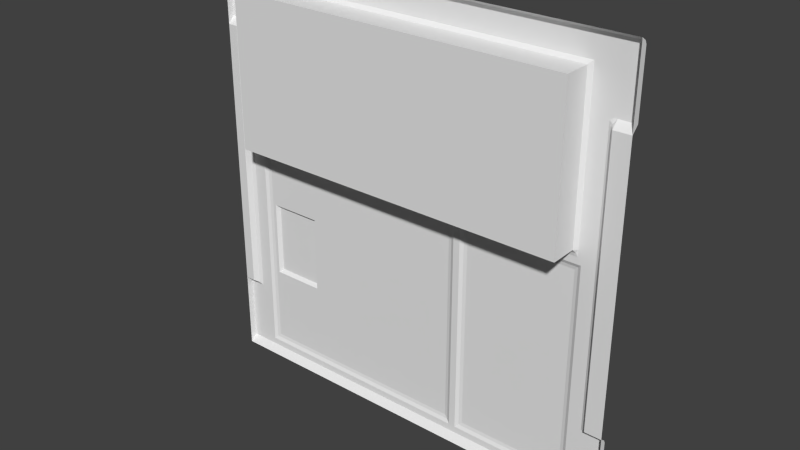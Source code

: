 # Source: sci2_3.blend  (saved by Blender 2.76.0; exported with 4.5.12 LTS)
import bpy
from mathutils import Matrix  # noqa: F401  (used for matrix-valued properties, if any)

bpy.ops.wm.read_factory_settings(use_empty=True)
scene = bpy.context.scene
scene.name = 'Scene'

# ---- collections
col_collection_1 = bpy.data.collections.new('Collection 1'); scene.collection.children.link(col_collection_1)

# ---- materials (node trees are filled in below, after node groups)
mat_sci1_1 = bpy.data.materials.new('sci1_1')
mat_sci1_1.alpha_threshold = 0.0
mat_sci1_1.use_transparent_shadow = False
mat_sci1_1.roughness = 0.5
mat_sci1_1.specular_intensity = 0.0

# ---- material node trees

# ---- world
world_world = bpy.data.worlds.new('World'); scene.world = world_world
world_world.color = (0.05088, 0.05088, 0.05088)
world_world.use_sun_shadow = False
world_world.sun_shadow_jitter_overblur = 0.0
world_world.cycles.sampling_method = 'MANUAL'
world_world.cycles.sample_map_resolution = 256

# ---- meshes
me_sci1_1_001 = bpy.data.meshes.new('sci1_1.001')
me_sci1_1_001.from_pydata([(1.28, -1.28, -1.28), (-1.28, -1.28, 0.8401), (1.28, -1.24, -0.8402), (1.28, -1.25, -0.8201), (1.28, -1.24, -1.24), (-1.28, -1.24, 0.8801), (-1.28, -1.25, 1.26), (-1.28, -1.24, 1.24), (-1.28, -1.28, 1.28), (1.28, -1.28, 0.8401), (1.28, -1.28, 1.28), (1.28, -1.24, 1.24), (1.28, -1.25, 1.26), (1.28, -1.24, 0.8801), (-1.28, -1.24, -1.24), (-1.28, -1.25, -0.8201), (-1.28, -1.24, -0.8402), (-1.28, -1.28, -1.28), (1.28, -1.28, -0.8), (-1.28, -1.28, -0.8), (-1.22, -1.28, -0.8), (-1.22, -1.24, 0.8801), (-1.22, -1.28, 0.8401), (-1.18, -1.24, -0.8201), (-1.18, -1.24, -0.8402), (-1.18, -1.24, 0.8801), (-1.18, -1.24, 0.8401), (1.18, -1.25, -0.8201), (1.18, -1.24, 0.8801), (1.18, -1.28, 0.8401), (1.18, -1.28, -0.8), (-1.08, -1.24, 0.8401), (-1.08, -1.24, 1.12), (-1.08, -1.24, 0.18), (-1.08, -1.24, 0.14), (-1.1, -1.24, -0.8201), (-1.1, -1.24, -1.2), (-1.1, -1.24, -0.8402), (-1.1, -1.24, 0.1), (-1.08, -1.23, 0.08006), (-1.08, -1.24, 0.16), (-1.2, -1.25, -0.8201), (-1.2, -1.24, 0.8801), (-1.2, -1.25, 0.8401), (1.14, -1.24, -0.8201), (1.16, -1.25, -0.8201), (1.14, -1.24, -0.8402), (1.16, -1.24, -0.8402), (1.14, -1.24, 0.8801), (1.16, -1.24, 0.8801), (1.14, -1.24, 0.8401), (1.16, -1.25, 0.8401), (1.04, -1.24, 0.8401), (1.04, -1.24, 1.12), (1.04, -1.24, 0.18), (1.04, -1.24, 0.14), (1.04, -1.23, 0.08006), (1.04, -1.24, 0.16), (1.02, -1.226, -1.16), (1.02, -1.26, 0.18), (1.02, -1.24, 0.14), (1.02, -1.226, 0.06005), (1.02, -1.245, 0.16), (1.02, -1.26, 1.1), (-1.06, -1.226, -0.8), (-1.06, -1.226, -1.16), (-1.06, -1.26, 0.18), (-1.06, -1.24, 0.14), (-1.06, -1.226, 0.06005), (-1.06, -1.245, 0.16), (-1.06, -1.26, 1.1), (0.26, -1.226, -1.16), (0.26, -1.226, 0.06005), (0.38, -1.226, -1.16), (0.38, -1.226, 0.06005), (0.34, -1.24, 0.1), (0.3, -1.24, 0.1), (0.3, -1.24, -1.2), (0.34, -1.24, -1.2), (0.28, -1.23, 0.08006), (0.36, -1.23, 0.08006), (1.06, -1.24, -0.8201), (1.06, -1.24, -1.2), (1.06, -1.24, -0.8402), (0.36, -1.23, -1.18), (0.28, -1.23, -1.18), (1.04, -1.23, -1.18), (-1.08, -1.23, -1.18), (1.06, -1.24, 0.1), (-0.74, -1.206, -0.26), (-1.04, -1.226, 0.06005), (-1.02, -1.206, -0.26), (-0.74, -1.206, -0.68), (-1.02, -1.206, -0.68), (1.16, -1.247, 0.8528), (1.14, -1.24, 0.8663), (1.16, -1.25, -0.8124), (1.149, -1.244, -0.8201), (1.14, -1.24, -0.826), (-1.2, -1.245, 0.8607), (-1.069, -1.243, 0.16), (1.029, -1.243, 0.16), (1.02, -1.42, 1.1), (1.02, -1.42, 0.18), (-1.06, -1.42, 0.18), (-1.06, -1.42, 1.1), (-0.72, -1.226, -0.7), (-0.72, -1.226, -0.24), (-1.04, -1.226, -0.24), (-1.04, -1.226, -0.7)], [], [(8, 6, 7), (2, 18, 0), (19, 15, 16), (11, 10, 9), (32, 5, 7), (11, 53, 7), (1, 5, 21), (43, 26, 23), (82, 86, 83), (47, 2, 4), (79, 39, 76), (53, 63, 32), (21, 42, 99), (29, 30, 51), (31, 26, 25), (24, 23, 35), (104, 105, 103), (69, 67, 100), (98, 97, 47), (31, 25, 32), (72, 71, 106), (83, 81, 98), (11, 13, 28), (22, 1, 21), (3, 27, 30), (24, 37, 36), (12, 6, 10), (63, 59, 102), (98, 46, 83), (9, 29, 28), (38, 40, 34), (26, 31, 33), (32, 7, 53), (70, 105, 66), (73, 74, 58), (82, 78, 86), (39, 64, 87), (22, 21, 99), (56, 61, 80), (51, 50, 94), (30, 96, 51), (76, 38, 67), (54, 59, 52), (97, 98, 44), (100, 34, 40), (4, 14, 77), (90, 39, 79), (90, 68, 39), (38, 23, 26), (35, 39, 87), (1, 8, 7), (14, 36, 77), (64, 109, 106), (38, 26, 33), (24, 16, 41), (20, 22, 43), (30, 29, 9), (44, 81, 88), (47, 46, 98), (20, 19, 1), (38, 35, 23), (71, 65, 106), (41, 20, 43), (107, 108, 90), (44, 50, 96), (88, 75, 60), (76, 60, 75), (66, 69, 100), (28, 49, 53), (109, 93, 106), (2, 3, 18), (33, 31, 66), (78, 84, 86), (6, 8, 10), (84, 73, 58), (87, 65, 71), (25, 99, 42), (41, 15, 20), (14, 4, 0), (6, 12, 11), (16, 14, 17), (87, 36, 37), (76, 67, 60), (95, 50, 52), (88, 56, 75), (22, 20, 1), (78, 4, 77), (65, 64, 106), (78, 82, 4), (82, 47, 4), (25, 26, 99), (88, 60, 55), (97, 45, 47), (18, 3, 30), (21, 5, 32), (49, 28, 94), (29, 51, 94), (95, 48, 49), (63, 53, 52), (83, 46, 82), (47, 27, 2), (59, 54, 101), (106, 92, 107), (23, 41, 43), (86, 84, 58), (56, 81, 86), (50, 44, 88), (56, 88, 81), (57, 54, 88), (38, 33, 40), (109, 64, 108), (59, 101, 62), (42, 21, 32), (60, 62, 101), (17, 19, 16), (106, 107, 72), (7, 5, 1), (55, 60, 101), (58, 61, 56), (7, 6, 11), (84, 80, 73), (36, 87, 77), (18, 30, 9), (23, 24, 41), (79, 72, 90), (71, 72, 79), (65, 87, 64), (11, 12, 10), (97, 44, 96), (78, 75, 84), (74, 61, 58), (90, 108, 68), (37, 35, 87), (14, 16, 24), (11, 28, 53), (67, 69, 60), (104, 103, 59), (105, 104, 66), (105, 102, 103), (13, 9, 28), (75, 80, 84), (54, 50, 88), (102, 105, 70), (85, 71, 79), (16, 15, 41), (70, 66, 31), (85, 79, 76), (39, 38, 76), (40, 33, 100), (107, 90, 72), (80, 74, 73), (48, 52, 53), (59, 103, 102), (46, 47, 82), (32, 70, 31), (51, 96, 50), (83, 86, 81), (63, 102, 70), (17, 14, 0), (85, 87, 71), (81, 44, 98), (39, 68, 64), (47, 45, 27), (86, 58, 56), (69, 62, 60), (61, 74, 80), (91, 93, 108), (62, 69, 59), (75, 78, 76), (63, 70, 32), (14, 24, 36), (45, 96, 27), (0, 4, 2), (48, 95, 52), (64, 68, 108), (78, 77, 76), (69, 66, 59), (92, 93, 91), (96, 30, 27), (94, 95, 49), (50, 95, 94), (28, 29, 94), (3, 2, 27), (49, 48, 53), (38, 34, 67), (25, 42, 32), (63, 52, 59), (26, 43, 99), (43, 22, 99), (33, 66, 100), (67, 34, 100), (54, 57, 101), (57, 55, 101), (55, 57, 88), (15, 19, 20), (66, 104, 59), (96, 45, 97), (89, 91, 107), (54, 52, 50), (9, 13, 11), (92, 89, 107), (91, 108, 107), (93, 109, 108), (93, 92, 106), (87, 85, 77), (38, 39, 35), (89, 92, 91), (77, 85, 76), (37, 24, 35), (56, 80, 75)])
_uv = me_sci1_1_001.uv_layers.new(name='UVMap')
_uv.uv.foreach_set('vector', [1.0, 1.0, 1.0, 0.9922, 1.0, 0.9843, 0.0, 0.1718, 0.0, 0.1875, 0.0, 3.016e-07, 1.0, 0.1875, 1.0, 0.1797, 1.0, 0.1718, 0.0, 0.9843, 0.0, 1.0, 0.0, 0.8281, 0.9219, 0.9375, 1.0, 0.8437, 1.0, 0.9843, 0.0, 0.9843, 0.09374, 0.9375, 1.0, 0.9843, 1.0, 0.8281, 1.0, 0.8437, 0.9766, 0.8437, 0.9687, 0.8281, 0.9609, 0.8281, 0.9609, 0.1797, 0.08593, 0.03117, 0.09374, 0.039, 0.08593, 0.1718, 0.04686, 0.1718, 0.0, 0.1718, 0.0, 0.01559, 0.3906, 0.5313, 0.9219, 0.5313, 0.3828, 0.5391, 0.09374, 0.9375, 0.1016, 0.9297, 0.9219, 0.9375, 0.9766, 0.8437, 0.9687, 0.8437, 0.9687, 0.8362, 0.03906, 0.8281, 0.03906, 0.1875, 0.04686, 0.8281, 0.9219, 0.8281, 0.9609, 0.8281, 0.9609, 0.8437, 0.9609, 0.1718, 0.9609, 0.1797, 0.9297, 0.1797, 0.8752, 0.5875, 0.8752, 0.9125, 0.1404, 0.5875, 0.9141, 0.5625, 0.9141, 0.5547, 0.9177, 0.5625, 0.05467, 0.1773, 0.05128, 0.1797, 0.04686, 0.1718, 0.9219, 0.8281, 0.9609, 0.8437, 0.9219, 0.9375, 0.3984, 0.5234, 0.3984, 0.04683, 0.7813, 0.2266, 0.08593, 0.1718, 0.08593, 0.1797, 0.05467, 0.1773, 0.0, 0.9843, 3.535e-11, 0.8437, 0.03906, 0.8437, 0.9766, 0.8281, 1.0, 0.8281, 0.9766, 0.8437, 0.0, 0.1797, 0.03906, 0.1797, 0.03906, 0.1875, 0.9609, 0.1718, 0.9297, 0.1718, 0.9297, 0.03117, 0.0, 0.9922, 1.0, 0.9922, 0.0, 1.0, 0.4997, 0.9125, 0.4997, 0.9089, 0.4997, 0.9125, 0.05467, 0.1773, 0.05467, 0.1718, 0.08593, 0.1718, 0.0, 0.8281, 0.03906, 0.8281, 0.03906, 0.8437, 0.9297, 0.5391, 0.9219, 0.5625, 0.9219, 0.5547, 0.9609, 0.8281, 0.9219, 0.8281, 0.9219, 0.5703, 0.9219, 0.9375, 1.0, 0.9843, 0.09374, 0.9375, 0.5079, 0.9125, 0.5079, 0.9125, 0.5079, 0.9089, 0.3516, 0.04683, 0.3516, 0.5234, 0.1016, 0.04683, 0.08593, 0.03117, 0.3672, 0.03117, 0.09374, 0.039, 0.9219, 0.5313, 0.9141, 0.1875, 0.9219, 0.039, 0.9766, 0.8281, 0.9766, 0.8437, 0.9687, 0.8362, 0.09374, 0.5313, 0.1016, 0.5234, 0.3594, 0.5313, 0.04686, 0.8281, 0.05467, 0.8281, 0.04686, 0.8331, 0.03906, 0.1875, 0.04686, 0.1827, 0.04686, 0.8281, 0.3828, 0.5391, 0.9297, 0.5391, 0.9141, 0.5547, 0.09374, 0.5703, 0.1016, 0.5703, 0.09374, 0.8281, 0.05128, 0.1797, 0.05467, 0.1773, 0.05467, 0.1797, 0.9177, 0.5625, 0.9219, 0.5547, 0.9219, 0.5625, 0.0, 0.01559, 1.0, 0.01559, 0.3828, 0.03117, 0.9062, 0.5234, 0.9219, 0.5313, 0.3906, 0.5313, 0.9062, 0.5234, 0.9141, 0.5234, 0.9219, 0.5313, 0.9297, 0.5391, 0.9609, 0.1797, 0.9609, 0.8281, 0.9297, 0.1797, 0.9219, 0.5313, 0.9219, 0.039, 1.0, 0.8281, 1.0, 1.0, 1.0, 0.9843, 1.0, 0.01559, 0.9297, 0.03117, 0.3828, 0.03117, 0.9141, 0.1875, 0.9062, 0.2266, 0.7813, 0.2266, 0.9297, 0.5391, 0.9609, 0.8281, 0.9219, 0.5703, 0.9609, 0.1718, 1.0, 0.1718, 0.9687, 0.1797, 0.9766, 0.1875, 0.9766, 0.8281, 0.9687, 0.8281, 0.03906, 0.1964, 0.03906, 0.8281, 0.0, 0.8281, 0.05467, 0.1797, 0.08593, 0.1797, 0.08593, 0.5391, 0.04686, 0.1718, 0.05467, 0.1718, 0.05467, 0.1773, 0.9766, 0.1964, 1.0, 0.1964, 1.0, 0.8281, 0.9297, 0.5391, 0.9297, 0.1797, 0.9609, 0.1797, 0.3984, 0.04683, 0.9141, 0.04683, 0.7813, 0.2266, 0.9687, 0.1797, 0.9766, 0.1875, 0.9687, 0.8281, 0.7813, 0.4062, 0.9062, 0.4062, 0.9062, 0.5234, 0.05467, 0.1797, 0.05467, 0.8281, 0.04686, 0.1827, 0.08593, 0.5391, 0.3672, 0.5391, 0.1016, 0.5547, 0.3828, 0.5391, 0.1016, 0.5547, 0.3672, 0.5391, 0.9141, 0.5703, 0.9141, 0.5625, 0.9177, 0.5625, 0.03906, 0.8437, 0.04686, 0.8437, 0.09374, 0.9375, 0.9062, 0.2266, 0.8984, 0.2344, 0.7813, 0.2266, 0.0, 0.1718, 0.0, 0.1797, 0.0, 0.1875, 0.9219, 0.5703, 0.9219, 0.8281, 0.9141, 0.5703, 0.3672, 0.03117, 0.3594, 0.039, 0.09374, 0.039, 1.0, 0.9922, 1.0, 1.0, 0.0, 1.0, 0.3594, 0.039, 0.3516, 0.04683, 0.1016, 0.04683, 0.9219, 0.039, 0.9141, 0.04683, 0.3984, 0.04683, 0.9609, 0.8437, 0.9687, 0.8362, 0.9687, 0.8437, 0.9687, 0.1797, 1.0, 0.1797, 0.9766, 0.1875, 1.0, 0.01559, 0.0, 0.01559, 0.0, 3.016e-07, 1.0, 0.9922, 0.0, 0.9922, 0.0, 0.9843, 1.0, 0.1718, 1.0, 0.01559, 1.0, 0.0, 0.9219, 0.039, 0.9297, 0.03117, 0.9297, 0.1718, 0.3828, 0.5391, 0.9141, 0.5547, 0.1016, 0.5547, 0.05467, 0.8384, 0.05467, 0.8281, 0.09374, 0.8281, 0.08593, 0.5391, 0.09374, 0.5313, 0.3672, 0.5391, 0.9766, 0.8281, 0.9766, 0.1964, 1.0, 0.8281, 0.3672, 0.03117, 0.0, 0.01559, 0.3828, 0.03117, 0.9141, 0.04683, 0.9141, 0.1875, 0.7813, 0.2266, 0.3672, 0.03117, 0.08593, 0.03117, 0.0, 0.01559, 0.08593, 0.03117, 0.04686, 0.1718, 0.0, 0.01559, 0.9609, 0.8437, 0.9609, 0.8281, 0.9687, 0.8362, 0.08593, 0.5391, 0.1016, 0.5547, 0.09374, 0.5547, 0.05128, 0.1797, 0.04686, 0.1797, 0.04686, 0.1718, 0.0, 0.1875, 0.0, 0.1797, 0.03906, 0.1875, 0.9766, 0.8437, 1.0, 0.8437, 0.9219, 0.9375, 0.04686, 0.8437, 0.03906, 0.8437, 0.04686, 0.8331, 0.03906, 0.8281, 0.04686, 0.8281, 0.04686, 0.8331, 0.05467, 0.8384, 0.05467, 0.8437, 0.04686, 0.8437, 0.1016, 0.9297, 0.09374, 0.9375, 0.09374, 0.8281, 0.08593, 0.1718, 0.05467, 0.1718, 0.08593, 0.03117, 0.04686, 0.1718, 0.03906, 0.1797, 0.0, 0.1718, 0.1016, 0.5703, 0.09374, 0.5703, 0.09795, 0.5625, 0.7813, 0.2266, 0.7891, 0.2344, 0.7813, 0.4062, 0.9609, 0.1797, 0.9687, 0.1797, 0.9687, 0.8281, 0.09374, 0.039, 0.3594, 0.039, 0.1016, 0.04683, 0.09374, 0.5313, 0.08593, 0.1797, 0.09374, 0.039, 0.05467, 0.8281, 0.05467, 0.1797, 0.08593, 0.5391, 0.09374, 0.5313, 0.08593, 0.5391, 0.08593, 0.1797, 0.09374, 0.5625, 0.09374, 0.5703, 0.08593, 0.5391, 0.9297, 0.5391, 0.9219, 0.5703, 0.9219, 0.5625, 0.9062, 0.2266, 0.9141, 0.1875, 0.9062, 0.4062, 0.1016, 0.5703, 0.09795, 0.5625, 0.1016, 0.5625, 0.9687, 0.8437, 0.9766, 0.8437, 0.9219, 0.9375, 0.1016, 0.5547, 0.1016, 0.5625, 0.09795, 0.5625, 1.0, 0.0, 1.0, 0.1875, 1.0, 0.1718, 0.7813, 0.2266, 0.7813, 0.4062, 0.3984, 0.5234, 1.0, 0.9843, 1.0, 0.8437, 1.0, 0.8281, 0.09374, 0.5547, 0.1016, 0.5547, 0.09795, 0.5625, 0.1016, 0.04683, 0.1016, 0.5234, 0.09374, 0.5313, 1.0, 0.9843, 1.0, 0.9922, 0.0, 0.9843, 0.3594, 0.039, 0.3594, 0.5313, 0.3516, 0.04683, 0.9297, 0.03117, 0.9219, 0.039, 0.3828, 0.03117, 0.0, 0.1964, 0.03906, 0.1964, 0.0, 0.8281, 0.9609, 0.1797, 0.9609, 0.1718, 0.9687, 0.1797, 0.3906, 0.5313, 0.3984, 0.5234, 0.9062, 0.5234, 0.3984, 0.04683, 0.3984, 0.5234, 0.3906, 0.5313, 0.9141, 0.04683, 0.9219, 0.039, 0.9141, 0.1875, 0.0, 0.9843, 0.0, 0.9922, 0.0, 1.0, 0.05128, 0.1797, 0.05467, 0.1797, 0.04686, 0.1827, 0.3672, 0.03117, 0.3672, 0.5391, 0.3594, 0.039, 0.3516, 0.5234, 0.1016, 0.5234, 0.1016, 0.04683, 0.9062, 0.5234, 0.9062, 0.4062, 0.9141, 0.5234, 0.9297, 0.1718, 0.9297, 0.1797, 0.9219, 0.039, 1.0, 0.01559, 1.0, 0.1718, 0.9609, 0.1718, 0.0, 0.9843, 0.03906, 0.8437, 0.09374, 0.9375, 0.9141, 0.5547, 0.9141, 0.5625, 0.1016, 0.5547, 0.5079, 0.9089, 0.4997, 0.9089, 0.4997, 0.9089, 0.5079, 0.9125, 0.5079, 0.9089, 0.5079, 0.9089, 0.8752, 0.9125, 0.1404, 0.9125, 0.1404, 0.5875, 3.535e-11, 0.8437, 0.0, 0.8281, 0.03906, 0.8437, 0.3672, 0.5391, 0.3594, 0.5313, 0.3594, 0.039, 0.09374, 0.5703, 0.05467, 0.8281, 0.08593, 0.5391, 0.4294, 0.8974, 0.5685, 0.8974, 0.5685, 0.8974, 0.3906, 0.039, 0.3984, 0.04683, 0.3906, 0.5313, 1.0, 0.1718, 1.0, 0.1797, 0.9687, 0.1797, 0.9141, 0.9297, 0.9141, 0.5703, 0.9219, 0.8281, 0.3906, 0.039, 0.3906, 0.5313, 0.3828, 0.5391, 0.9219, 0.5313, 0.9297, 0.5391, 0.3828, 0.5391, 0.9219, 0.5625, 0.9219, 0.5703, 0.9177, 0.5625, 0.7813, 0.4062, 0.9062, 0.5234, 0.3984, 0.5234, 0.3594, 0.5313, 0.3516, 0.5234, 0.3516, 0.04683, 0.05467, 0.8437, 0.09374, 0.8281, 0.09374, 0.9375, 0.4997, 0.9089, 0.4997, 0.9089, 0.4997, 0.9125, 0.05467, 0.1718, 0.04686, 0.1718, 0.08593, 0.03117, 0.9219, 0.9375, 0.9141, 0.9297, 0.9219, 0.8281, 0.04686, 0.8281, 0.04686, 0.1827, 0.05467, 0.8281, 0.08593, 0.1718, 0.09374, 0.039, 0.08593, 0.1797, 0.4294, 0.8974, 0.4294, 0.8974, 0.5685, 0.8974, 1.0, 0.0, 1.0, 0.01559, 0.0, 3.016e-07, 0.3906, 0.039, 0.9219, 0.039, 0.3984, 0.04683, 0.08593, 0.1797, 0.05467, 0.1797, 0.05467, 0.1773, 0.9219, 0.5313, 0.9141, 0.5234, 0.9141, 0.1875, 0.04686, 0.1718, 0.04686, 0.1797, 0.03906, 0.1797, 0.09374, 0.039, 0.1016, 0.04683, 0.09374, 0.5313, 0.9141, 0.5625, 0.1016, 0.5625, 0.1016, 0.5547, 0.1016, 0.5234, 0.3516, 0.5234, 0.3594, 0.5313, 0.8984, 0.3984, 0.8984, 0.2344, 0.9062, 0.4062, 0.1016, 0.5625, 0.9141, 0.5625, 0.1016, 0.5703, 0.3672, 0.5391, 0.3672, 0.03117, 0.3828, 0.5391, 0.1016, 0.9297, 0.9141, 0.9297, 0.9219, 0.9375, 1.0, 0.01559, 0.9609, 0.1718, 0.9297, 0.03117, 0.04686, 0.1797, 0.04686, 0.1827, 0.03906, 0.1797, 0.0, 3.016e-07, 0.0, 0.01559, 0.0, 0.1718, 0.05467, 0.8437, 0.05467, 0.8384, 0.09374, 0.8281, 0.9141, 0.1875, 0.9141, 0.5234, 0.9062, 0.4062, 0.3672, 0.03117, 0.3828, 0.03117, 0.3828, 0.5391, 0.9141, 0.5625, 0.9141, 0.5703, 0.1016, 0.5703, 0.7891, 0.2344, 0.8984, 0.2344, 0.8984, 0.3984, 0.04686, 0.1827, 0.03906, 0.1875, 0.03906, 0.1797, 0.04686, 0.8331, 0.05467, 0.8384, 0.04686, 0.8437, 0.05467, 0.8281, 0.05467, 0.8384, 0.04686, 0.8331, 0.03906, 0.8437, 0.03906, 0.8281, 0.04686, 0.8331, 0.0, 0.1797, 0.0, 0.1718, 0.03906, 0.1797, 0.04686, 0.8437, 0.05467, 0.8437, 0.09374, 0.9375, 0.9297, 0.5391, 0.9219, 0.5547, 0.9141, 0.5547, 0.9609, 0.8437, 0.9687, 0.8437, 0.9219, 0.9375, 0.1016, 0.9297, 0.09374, 0.8281, 0.1016, 0.5703, 0.9609, 0.8281, 0.9687, 0.8281, 0.9687, 0.8362, 0.9687, 0.8281, 0.9766, 0.8281, 0.9687, 0.8362, 0.9219, 0.5703, 0.9141, 0.5703, 0.9177, 0.5625, 0.9141, 0.5547, 0.9219, 0.5547, 0.9177, 0.5625, 0.09374, 0.5703, 0.09374, 0.5625, 0.09795, 0.5625, 0.09374, 0.5625, 0.09374, 0.5547, 0.09795, 0.5625, 0.09374, 0.5547, 0.09374, 0.5625, 0.08593, 0.5391, 1.0, 0.1797, 1.0, 0.1875, 0.9766, 0.1875, 0.5079, 0.9089, 0.5079, 0.9089, 0.4997, 0.9089, 0.04686, 0.1827, 0.04686, 0.1797, 0.05128, 0.1797, 0.7891, 0.3984, 0.8984, 0.3984, 0.7813, 0.4062, 0.09374, 0.5703, 0.09374, 0.8281, 0.05467, 0.8281, 0.0, 0.8281, 3.535e-11, 0.8437, 0.0, 0.9843, 0.7891, 0.2344, 0.7891, 0.3984, 0.7813, 0.4062, 0.8984, 0.3984, 0.9062, 0.4062, 0.7813, 0.4062, 0.8984, 0.2344, 0.9062, 0.2266, 0.9062, 0.4062, 0.8984, 0.2344, 0.7891, 0.2344, 0.7813, 0.2266, 0.9219, 0.039, 0.3906, 0.039, 0.3828, 0.03117, 0.9297, 0.5391, 0.9219, 0.5313, 0.9297, 0.1797, 0.7891, 0.3984, 0.7891, 0.2344, 0.8984, 0.3984, 0.3828, 0.03117, 0.3906, 0.039, 0.3828, 0.5391, 0.9297, 0.1718, 0.9609, 0.1718, 0.9297, 0.1797, 0.09374, 0.5313, 0.3594, 0.5313, 0.3672, 0.5391])
me_sci1_1_001.materials.append(mat_sci1_1)
me_sci1_1_001.use_remesh_preserve_volume = False
me_sci1_1_001.use_remesh_preserve_attributes = False
me_sci1_1_001.use_mirror_vertex_groups = False
me_sci1_1_001.update()

# ---- objects
ob_sci2_3_mesh = bpy.data.objects.new('sci2_3_mesh', me_sci1_1_001)

# ---- transforms, parenting, visibility, modifiers, constraints
ob_sci2_3_mesh.location = (0.0, 0.0, 0.0)
ob_sci2_3_mesh.lineart.crease_threshold = 0.0

# ---- collection membership
col_collection_1.objects.link(ob_sci2_3_mesh)

# ---- scene / render settings (as saved in the file)
scene.frame_start = 1; scene.frame_end = 2; scene.frame_set(1)
scene.render.engine = 'BLENDER_EEVEE_NEXT'
scene.render.resolution_percentage = 50
scene.render.dither_intensity = 0.0
scene.cycles.use_denoising = False
scene.cycles.samples = 10
scene.cycles.sampling_pattern = 'TABULATED_SOBOL'
scene.cycles.light_sampling_threshold = 0.0
scene.cycles.use_adaptive_sampling = False
scene.cycles.use_light_tree = False
scene.cycles.blur_glossy = 0.0
scene.cycles.pixel_filter_type = 'GAUSSIAN'
scene.cycles.sample_clamp_indirect = 0.0
scene.view_settings.view_transform = 'Standard'
bpy.context.view_layer.update()

# ---- added for rendering (the .blend has no active camera and no usable light): camera, sun
cam_auto = bpy.data.cameras.new('AutoCamera')
cam_auto.lens = 50.0
cam_auto.sensor_width = 36.0
cam_auto.clip_end = 1000.0
ob_auto_camera = bpy.data.objects.new('AutoCamera', cam_auto)
scene.collection.objects.link(ob_auto_camera)
ob_auto_camera.location = (3.35555, -5.33989, 2.68449)
ob_auto_camera.rotation_euler = (1.09748, -7.21219e-08, 0.694738)
scene.camera = ob_auto_camera
light_auto_sun = bpy.data.lights.new('AutoSun', 'SUN')
light_auto_sun.energy = 3.0
light_auto_sun.angle = 0.0523599
ob_auto_sun = bpy.data.objects.new('AutoSun', light_auto_sun)
scene.collection.objects.link(ob_auto_sun)
ob_auto_sun.rotation_euler = (0.872665, 0.174533, 0.523599)
bpy.context.view_layer.update()
